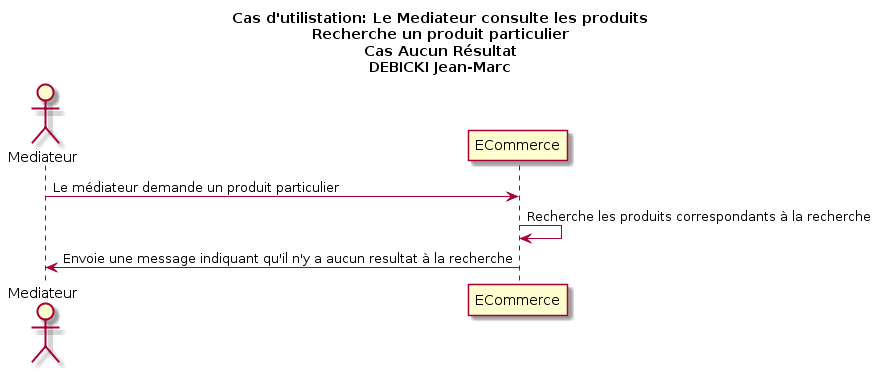

The diagram above was rendered by PlantUML. Its source (embedded in the PNG):
@startuml
title Cas d'utilistation: Le Mediateur consulte les produits\nRecherche un produit particulier\nCas Aucun Résultat\nDEBICKI Jean-Marc

actor Mediateur as v
participant ECommerce as e

v -> e: Le médiateur demande un produit particulier
e -> e: Recherche les produits correspondants à la recherche
v <- e: Envoie une message indiquant qu'il n'y a aucun resultat à la recherche
@enduml